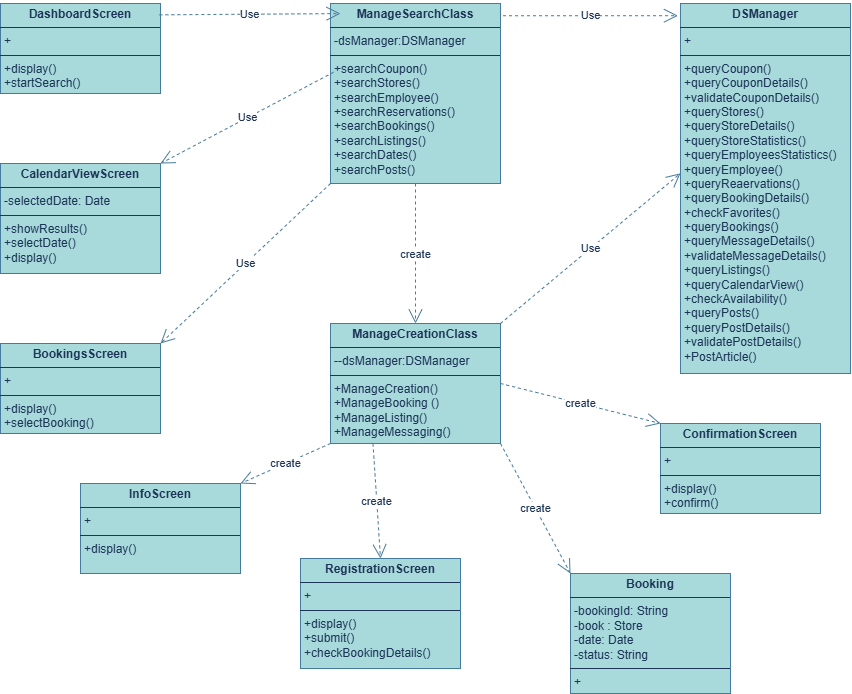

The diagram above was exported from draw.io. Its source (the exported page's mxGraphModel, read from the mxfile embedded in the PNG):
<mxGraphModel dx="1226" dy="629" grid="1" gridSize="10" guides="1" tooltips="1" connect="1" arrows="1" fold="1" page="1" pageScale="1" pageWidth="827" pageHeight="1169" math="0" shadow="0">
  <root>
    <mxCell id="0" />
    <mxCell id="1" parent="0" />
    <mxCell id="nKvIWLkfZUA2MErPatfq-1" value="&lt;p style=&quot;margin:0px;margin-top:4px;text-align:center;&quot;&gt;&lt;b&gt;DashboardScreen&lt;/b&gt;&lt;/p&gt;&lt;hr size=&quot;1&quot; style=&quot;border-style:solid;&quot;&gt;&lt;p style=&quot;margin:0px;margin-left:4px;&quot;&gt;+&lt;/p&gt;&lt;hr size=&quot;1&quot; style=&quot;border-style:solid;&quot;&gt;&lt;p style=&quot;margin:0px;margin-left:4px;&quot;&gt;+display()&lt;/p&gt;&lt;p style=&quot;margin:0px;margin-left:4px;&quot;&gt;+startSearch()&lt;/p&gt;" style="verticalAlign=top;align=left;overflow=fill;html=1;whiteSpace=wrap;labelBackgroundColor=none;fillColor=#A8DADC;strokeColor=#457B9D;fontColor=#1D3557;" vertex="1" parent="1">
      <mxGeometry x="360" y="30" width="160" height="90" as="geometry" />
    </mxCell>
    <mxCell id="nKvIWLkfZUA2MErPatfq-2" value="&lt;p style=&quot;margin:0px;margin-top:4px;text-align:center;&quot;&gt;&lt;b&gt;CalendarViewScreen&lt;/b&gt;&lt;/p&gt;&lt;hr size=&quot;1&quot; style=&quot;border-style:solid;&quot;&gt;&lt;p style=&quot;margin:0px;margin-left:4px;&quot;&gt;-selectedDate: Date&lt;/p&gt;&lt;hr size=&quot;1&quot; style=&quot;border-style:solid;&quot;&gt;&lt;p style=&quot;margin:0px;margin-left:4px;&quot;&gt;+showResults()&lt;/p&gt;&lt;p style=&quot;margin:0px;margin-left:4px;&quot;&gt;+selectDate()&lt;/p&gt;&lt;p style=&quot;margin:0px;margin-left:4px;&quot;&gt;+display()&lt;/p&gt;" style="verticalAlign=top;align=left;overflow=fill;html=1;whiteSpace=wrap;strokeColor=#457B9D;fontColor=#1D3557;fillColor=#A8DADC;" vertex="1" parent="1">
      <mxGeometry x="360" y="190" width="160" height="110" as="geometry" />
    </mxCell>
    <mxCell id="nKvIWLkfZUA2MErPatfq-3" value="&lt;p style=&quot;margin:0px;margin-top:4px;text-align:center;&quot;&gt;&lt;b&gt;ManageSearchClass&lt;/b&gt;&lt;/p&gt;&lt;hr size=&quot;1&quot; style=&quot;border-style:solid;&quot;&gt;&lt;p style=&quot;margin:0px;margin-left:4px;&quot;&gt;-dsManager:DSManager&lt;/p&gt;&lt;hr size=&quot;1&quot; style=&quot;border-style:solid;&quot;&gt;&lt;p style=&quot;margin:0px;margin-left:4px;&quot;&gt;+searchCoupon()&lt;/p&gt;&lt;p style=&quot;margin:0px;margin-left:4px;&quot;&gt;+searchStores()&lt;/p&gt;&lt;p style=&quot;margin:0px;margin-left:4px;&quot;&gt;+searchEmployee()&lt;/p&gt;&lt;p style=&quot;margin:0px;margin-left:4px;&quot;&gt;+searchReservations()&lt;/p&gt;&lt;p style=&quot;margin:0px;margin-left:4px;&quot;&gt;+searchBookings()&lt;/p&gt;&lt;p style=&quot;margin:0px;margin-left:4px;&quot;&gt;+searchListings()&lt;/p&gt;&lt;p style=&quot;margin:0px;margin-left:4px;&quot;&gt;+searchDates()&lt;/p&gt;&lt;p style=&quot;margin:0px;margin-left:4px;&quot;&gt;+searchPosts()&lt;/p&gt;" style="verticalAlign=top;align=left;overflow=fill;html=1;whiteSpace=wrap;strokeColor=#457B9D;fontColor=#1D3557;fillColor=#A8DADC;" vertex="1" parent="1">
      <mxGeometry x="690" y="30" width="170" height="180" as="geometry" />
    </mxCell>
    <mxCell id="nKvIWLkfZUA2MErPatfq-4" value="&lt;p style=&quot;margin:0px;margin-top:4px;text-align:center;&quot;&gt;&lt;b&gt;DSManager&lt;/b&gt;&lt;/p&gt;&lt;hr size=&quot;1&quot; style=&quot;border-style:solid;&quot;&gt;&lt;p style=&quot;margin:0px;margin-left:4px;&quot;&gt;+&lt;/p&gt;&lt;hr size=&quot;1&quot; style=&quot;border-style:solid;&quot;&gt;&lt;p style=&quot;margin:0px;margin-left:4px;&quot;&gt;+queryCoupon()&lt;/p&gt;&lt;p style=&quot;margin:0px;margin-left:4px;&quot;&gt;+queryCouponDetails()&lt;/p&gt;&lt;p style=&quot;margin:0px;margin-left:4px;&quot;&gt;+validateCouponDetails()&lt;/p&gt;&lt;p style=&quot;margin:0px;margin-left:4px;&quot;&gt;+queryStores()&lt;/p&gt;&lt;p style=&quot;margin:0px;margin-left:4px;&quot;&gt;+queryStoreDetails()&lt;/p&gt;&lt;p style=&quot;margin:0px;margin-left:4px;&quot;&gt;+queryStoreStatistics()&lt;/p&gt;&lt;p style=&quot;margin:0px;margin-left:4px;&quot;&gt;+queryEmployeesStatistics()&lt;/p&gt;&lt;p style=&quot;margin:0px;margin-left:4px;&quot;&gt;+queryEmployee()&lt;/p&gt;&lt;p style=&quot;margin:0px;margin-left:4px;&quot;&gt;+queryReaervations()&lt;/p&gt;&lt;p style=&quot;margin:0px;margin-left:4px;&quot;&gt;+queryBookingDetails()&lt;/p&gt;&lt;p style=&quot;margin:0px;margin-left:4px;&quot;&gt;+checkFavorites()&lt;/p&gt;&lt;p style=&quot;margin:0px;margin-left:4px;&quot;&gt;+queryBookings()&lt;/p&gt;&lt;p style=&quot;margin:0px;margin-left:4px;&quot;&gt;+queryMessageDetails()&lt;/p&gt;&lt;p style=&quot;margin:0px;margin-left:4px;&quot;&gt;+validateMessageDetails()&lt;/p&gt;&lt;p style=&quot;margin:0px;margin-left:4px;&quot;&gt;+queryListings()&lt;/p&gt;&lt;p style=&quot;margin:0px;margin-left:4px;&quot;&gt;+queryCalendarView()&lt;/p&gt;&lt;p style=&quot;margin:0px;margin-left:4px;&quot;&gt;+checkAvailability()&lt;/p&gt;&lt;p style=&quot;margin:0px;margin-left:4px;&quot;&gt;+queryPosts()&lt;/p&gt;&lt;p style=&quot;margin:0px;margin-left:4px;&quot;&gt;+queryPostDetails()&lt;/p&gt;&lt;p style=&quot;margin:0px;margin-left:4px;&quot;&gt;+validatePostDetails()&lt;/p&gt;&lt;p style=&quot;margin:0px;margin-left:4px;&quot;&gt;+PostArticle()&lt;/p&gt;&lt;div&gt;&lt;br&gt;&lt;/div&gt;" style="verticalAlign=top;align=left;overflow=fill;html=1;whiteSpace=wrap;strokeColor=#457B9D;fontColor=#1D3557;fillColor=#A8DADC;" vertex="1" parent="1">
      <mxGeometry x="1040" y="30" width="170" height="370" as="geometry" />
    </mxCell>
    <mxCell id="nKvIWLkfZUA2MErPatfq-5" value="&lt;p style=&quot;margin:0px;margin-top:4px;text-align:center;&quot;&gt;&lt;b&gt;BookingsScreen&lt;/b&gt;&lt;/p&gt;&lt;hr size=&quot;1&quot; style=&quot;border-style:solid;&quot;&gt;&lt;p style=&quot;margin:0px;margin-left:4px;&quot;&gt;+&lt;/p&gt;&lt;hr size=&quot;1&quot; style=&quot;border-style:solid;&quot;&gt;&lt;p style=&quot;margin:0px;margin-left:4px;&quot;&gt;+&lt;span style=&quot;background-color: transparent;&quot;&gt;display()&lt;/span&gt;&lt;/p&gt;&lt;p style=&quot;margin:0px;margin-left:4px;&quot;&gt;+selectBooking()&lt;/p&gt;&lt;div&gt;&lt;br&gt;&lt;/div&gt;" style="verticalAlign=top;align=left;overflow=fill;html=1;whiteSpace=wrap;strokeColor=#457B9D;fontColor=#1D3557;fillColor=#A8DADC;" vertex="1" parent="1">
      <mxGeometry x="360" y="370" width="160" height="90" as="geometry" />
    </mxCell>
    <mxCell id="nKvIWLkfZUA2MErPatfq-6" value="&lt;p style=&quot;margin:0px;margin-top:4px;text-align:center;&quot;&gt;&lt;b&gt;RegistrationScreen&lt;/b&gt;&lt;/p&gt;&lt;hr size=&quot;1&quot; style=&quot;border-style:solid;&quot;&gt;&lt;p style=&quot;margin:0px;margin-left:4px;&quot;&gt;+&lt;/p&gt;&lt;hr size=&quot;1&quot; style=&quot;border-style:solid;&quot;&gt;&lt;p style=&quot;margin:0px;margin-left:4px;&quot;&gt;+display()&lt;/p&gt;&lt;p style=&quot;margin:0px;margin-left:4px;&quot;&gt;+submit()&lt;/p&gt;&lt;p style=&quot;margin:0px;margin-left:4px;&quot;&gt;+checkBookingDetails()&lt;/p&gt;&lt;div&gt;&lt;br&gt;&lt;/div&gt;" style="verticalAlign=top;align=left;overflow=fill;html=1;whiteSpace=wrap;strokeColor=#457B9D;fontColor=#1D3557;fillColor=#A8DADC;" vertex="1" parent="1">
      <mxGeometry x="660" y="585" width="160" height="110" as="geometry" />
    </mxCell>
    <mxCell id="nKvIWLkfZUA2MErPatfq-7" value="&lt;p style=&quot;margin:0px;margin-top:4px;text-align:center;&quot;&gt;&lt;b&gt;ManageCreationClass&lt;/b&gt;&lt;/p&gt;&lt;hr size=&quot;1&quot; style=&quot;border-style:solid;&quot;&gt;&lt;p style=&quot;margin:0px;margin-left:4px;&quot;&gt;-&lt;span style=&quot;background-color: transparent; color: light-dark(rgb(29, 53, 87), rgb(176, 196, 226));&quot;&gt;-dsManager:DSManager&lt;/span&gt;&lt;/p&gt;&lt;hr size=&quot;1&quot; style=&quot;border-style:solid;&quot;&gt;&lt;p style=&quot;margin:0px;margin-left:4px;&quot;&gt;+ManageCreation()&lt;/p&gt;&lt;p style=&quot;margin:0px;margin-left:4px;&quot;&gt;+ManageBooking ()&lt;/p&gt;&lt;p style=&quot;margin:0px;margin-left:4px;&quot;&gt;+ManageListing()&lt;/p&gt;&lt;p style=&quot;margin:0px;margin-left:4px;&quot;&gt;+ManageMessaging()&lt;/p&gt;" style="verticalAlign=top;align=left;overflow=fill;html=1;whiteSpace=wrap;strokeColor=#457B9D;fontColor=#1D3557;fillColor=#A8DADC;" vertex="1" parent="1">
      <mxGeometry x="690" y="350" width="170" height="120" as="geometry" />
    </mxCell>
    <mxCell id="nKvIWLkfZUA2MErPatfq-8" value="&lt;p style=&quot;margin:0px;margin-top:4px;text-align:center;&quot;&gt;&lt;b&gt;ConfirmationScreen&lt;/b&gt;&lt;/p&gt;&lt;hr size=&quot;1&quot; style=&quot;border-style:solid;&quot;&gt;&lt;p style=&quot;margin:0px;margin-left:4px;&quot;&gt;+&lt;/p&gt;&lt;hr size=&quot;1&quot; style=&quot;border-style:solid;&quot;&gt;&lt;p style=&quot;margin:0px;margin-left:4px;&quot;&gt;+display()&lt;/p&gt;&lt;p style=&quot;margin:0px;margin-left:4px;&quot;&gt;+confirm()&lt;/p&gt;&lt;div&gt;&lt;br&gt;&lt;/div&gt;" style="verticalAlign=top;align=left;overflow=fill;html=1;whiteSpace=wrap;strokeColor=#457B9D;fontColor=#1D3557;fillColor=#A8DADC;" vertex="1" parent="1">
      <mxGeometry x="1020" y="450" width="160" height="90" as="geometry" />
    </mxCell>
    <mxCell id="nKvIWLkfZUA2MErPatfq-9" value="&lt;p style=&quot;margin:0px;margin-top:4px;text-align:center;&quot;&gt;&lt;b&gt;InfoScreen&lt;/b&gt;&lt;/p&gt;&lt;hr size=&quot;1&quot; style=&quot;border-style:solid;&quot;&gt;&lt;p style=&quot;margin:0px;margin-left:4px;&quot;&gt;+&lt;/p&gt;&lt;hr size=&quot;1&quot; style=&quot;border-style:solid;&quot;&gt;&lt;p style=&quot;margin:0px;margin-left:4px;&quot;&gt;+display()&lt;/p&gt;" style="verticalAlign=top;align=left;overflow=fill;html=1;whiteSpace=wrap;strokeColor=#457B9D;fontColor=#1D3557;fillColor=#A8DADC;" vertex="1" parent="1">
      <mxGeometry x="440" y="510" width="160" height="90" as="geometry" />
    </mxCell>
    <mxCell id="nKvIWLkfZUA2MErPatfq-10" value="&lt;p style=&quot;margin:0px;margin-top:4px;text-align:center;&quot;&gt;&lt;b&gt;Booking&lt;/b&gt;&lt;/p&gt;&lt;hr size=&quot;1&quot; style=&quot;border-style:solid;&quot;&gt;&lt;p style=&quot;margin:0px;margin-left:4px;&quot;&gt;-bookingId: String&lt;/p&gt;&lt;p style=&quot;margin:0px;margin-left:4px;&quot;&gt;-book : Store&lt;/p&gt;&lt;p style=&quot;margin:0px;margin-left:4px;&quot;&gt;-date: Date&lt;/p&gt;&lt;p style=&quot;margin:0px;margin-left:4px;&quot;&gt;-status: String&lt;/p&gt;&lt;hr size=&quot;1&quot; style=&quot;border-style:solid;&quot;&gt;&lt;p style=&quot;margin:0px;margin-left:4px;&quot;&gt;+&lt;/p&gt;" style="verticalAlign=top;align=left;overflow=fill;html=1;whiteSpace=wrap;strokeColor=#457B9D;fontColor=#1D3557;fillColor=#A8DADC;" vertex="1" parent="1">
      <mxGeometry x="930" y="600" width="160" height="120" as="geometry" />
    </mxCell>
    <mxCell id="nKvIWLkfZUA2MErPatfq-11" value="Use" style="endArrow=open;endSize=12;dashed=1;html=1;rounded=0;strokeColor=#457B9D;fontColor=#1D3557;fillColor=#A8DADC;exitX=0.993;exitY=0.126;exitDx=0;exitDy=0;exitPerimeter=0;entryX=0.059;entryY=0.056;entryDx=0;entryDy=0;entryPerimeter=0;" edge="1" parent="1" source="nKvIWLkfZUA2MErPatfq-1" target="nKvIWLkfZUA2MErPatfq-3">
      <mxGeometry width="160" relative="1" as="geometry">
        <mxPoint x="530" y="40" as="sourcePoint" />
        <mxPoint x="690" y="40" as="targetPoint" />
      </mxGeometry>
    </mxCell>
    <mxCell id="nKvIWLkfZUA2MErPatfq-12" value="Use" style="endArrow=open;endSize=12;dashed=1;html=1;rounded=0;strokeColor=#457B9D;fontColor=#1D3557;fillColor=#A8DADC;exitX=0.018;exitY=0.382;exitDx=0;exitDy=0;exitPerimeter=0;entryX=1;entryY=0;entryDx=0;entryDy=0;" edge="1" parent="1" source="nKvIWLkfZUA2MErPatfq-3" target="nKvIWLkfZUA2MErPatfq-2">
      <mxGeometry width="160" relative="1" as="geometry">
        <mxPoint x="550" y="310" as="sourcePoint" />
        <mxPoint x="710" y="310" as="targetPoint" />
      </mxGeometry>
    </mxCell>
    <mxCell id="nKvIWLkfZUA2MErPatfq-13" value="Use" style="endArrow=open;endSize=12;dashed=1;html=1;rounded=0;strokeColor=#457B9D;fontColor=#1D3557;fillColor=#A8DADC;exitX=0;exitY=1;exitDx=0;exitDy=0;entryX=1;entryY=0;entryDx=0;entryDy=0;" edge="1" parent="1" source="nKvIWLkfZUA2MErPatfq-3" target="nKvIWLkfZUA2MErPatfq-5">
      <mxGeometry width="160" relative="1" as="geometry">
        <mxPoint x="540" y="320" as="sourcePoint" />
        <mxPoint x="700" y="320" as="targetPoint" />
      </mxGeometry>
    </mxCell>
    <mxCell id="nKvIWLkfZUA2MErPatfq-14" value="create" style="endArrow=open;endSize=12;dashed=1;html=1;rounded=0;strokeColor=#457B9D;fontColor=#1D3557;fillColor=#A8DADC;exitX=0.5;exitY=1;exitDx=0;exitDy=0;entryX=0.5;entryY=0;entryDx=0;entryDy=0;" edge="1" parent="1" source="nKvIWLkfZUA2MErPatfq-3" target="nKvIWLkfZUA2MErPatfq-7">
      <mxGeometry width="160" relative="1" as="geometry">
        <mxPoint x="740" y="320" as="sourcePoint" />
        <mxPoint x="900" y="320" as="targetPoint" />
      </mxGeometry>
    </mxCell>
    <mxCell id="nKvIWLkfZUA2MErPatfq-15" value="Use" style="endArrow=open;endSize=12;dashed=1;html=1;rounded=0;strokeColor=#457B9D;fontColor=#1D3557;fillColor=#A8DADC;exitX=1.015;exitY=0.068;exitDx=0;exitDy=0;exitPerimeter=0;entryX=-0.015;entryY=0.033;entryDx=0;entryDy=0;entryPerimeter=0;" edge="1" parent="1" source="nKvIWLkfZUA2MErPatfq-3" target="nKvIWLkfZUA2MErPatfq-4">
      <mxGeometry width="160" relative="1" as="geometry">
        <mxPoint x="800" y="280" as="sourcePoint" />
        <mxPoint x="960" y="280" as="targetPoint" />
      </mxGeometry>
    </mxCell>
    <mxCell id="nKvIWLkfZUA2MErPatfq-16" value="Use" style="endArrow=open;endSize=12;dashed=1;html=1;rounded=0;strokeColor=#457B9D;fontColor=#1D3557;fillColor=#A8DADC;entryX=0;entryY=0.459;entryDx=0;entryDy=0;entryPerimeter=0;exitX=1;exitY=0;exitDx=0;exitDy=0;" edge="1" parent="1" source="nKvIWLkfZUA2MErPatfq-7" target="nKvIWLkfZUA2MErPatfq-4">
      <mxGeometry width="160" relative="1" as="geometry">
        <mxPoint x="810" y="500" as="sourcePoint" />
        <mxPoint x="970" y="500" as="targetPoint" />
      </mxGeometry>
    </mxCell>
    <mxCell id="nKvIWLkfZUA2MErPatfq-17" value="create" style="endArrow=open;endSize=12;dashed=1;html=1;rounded=0;strokeColor=#457B9D;fontColor=#1D3557;fillColor=#A8DADC;exitX=0;exitY=1;exitDx=0;exitDy=0;entryX=1;entryY=0;entryDx=0;entryDy=0;" edge="1" parent="1" source="nKvIWLkfZUA2MErPatfq-7" target="nKvIWLkfZUA2MErPatfq-9">
      <mxGeometry width="160" relative="1" as="geometry">
        <mxPoint x="630" y="520" as="sourcePoint" />
        <mxPoint x="790" y="520" as="targetPoint" />
      </mxGeometry>
    </mxCell>
    <mxCell id="nKvIWLkfZUA2MErPatfq-18" value="create" style="endArrow=open;endSize=12;dashed=1;html=1;rounded=0;strokeColor=#457B9D;fontColor=#1D3557;fillColor=#A8DADC;exitX=0.25;exitY=1;exitDx=0;exitDy=0;entryX=0.5;entryY=0;entryDx=0;entryDy=0;" edge="1" parent="1" source="nKvIWLkfZUA2MErPatfq-7" target="nKvIWLkfZUA2MErPatfq-6">
      <mxGeometry width="160" relative="1" as="geometry">
        <mxPoint x="720" y="540" as="sourcePoint" />
        <mxPoint x="880" y="540" as="targetPoint" />
      </mxGeometry>
    </mxCell>
    <mxCell id="nKvIWLkfZUA2MErPatfq-19" value="create" style="endArrow=open;endSize=12;dashed=1;html=1;rounded=0;strokeColor=#457B9D;fontColor=#1D3557;fillColor=#A8DADC;exitX=1;exitY=1;exitDx=0;exitDy=0;entryX=0;entryY=0;entryDx=0;entryDy=0;" edge="1" parent="1" source="nKvIWLkfZUA2MErPatfq-7" target="nKvIWLkfZUA2MErPatfq-10">
      <mxGeometry width="160" relative="1" as="geometry">
        <mxPoint x="830" y="540" as="sourcePoint" />
        <mxPoint x="990" y="540" as="targetPoint" />
      </mxGeometry>
    </mxCell>
    <mxCell id="nKvIWLkfZUA2MErPatfq-20" value="create" style="endArrow=open;endSize=12;dashed=1;html=1;rounded=0;strokeColor=#457B9D;fontColor=#1D3557;fillColor=#A8DADC;exitX=1;exitY=0.5;exitDx=0;exitDy=0;entryX=0;entryY=0;entryDx=0;entryDy=0;" edge="1" parent="1" source="nKvIWLkfZUA2MErPatfq-7" target="nKvIWLkfZUA2MErPatfq-8">
      <mxGeometry x="0.0008" width="160" relative="1" as="geometry">
        <mxPoint x="870" y="410" as="sourcePoint" />
        <mxPoint x="1030" y="410" as="targetPoint" />
        <mxPoint as="offset" />
      </mxGeometry>
    </mxCell>
  </root>
</mxGraphModel>